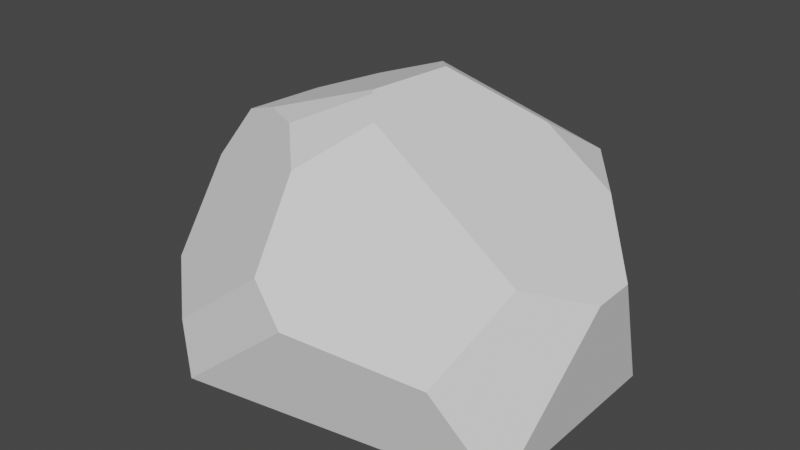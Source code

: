 # Source: rock1.blend  (saved by Blender 2.82.7; exported with 4.5.12 LTS)
import bpy
from mathutils import Matrix  # noqa: F401  (used for matrix-valued properties, if any)

bpy.ops.wm.read_factory_settings(use_empty=True)
scene = bpy.context.scene
scene.name = 'Scene'

# ---- collections
col_collection = bpy.data.collections.new('Collection'); scene.collection.children.link(col_collection)

# ---- world
world_world = bpy.data.worlds.new('World'); scene.world = world_world
world_world.use_nodes = True; world_world.node_tree.nodes.clear()
_N = world_world.node_tree.nodes; _L = world_world.node_tree.links
n0 = _N.new('ShaderNodeOutputWorld'); n0.name = 'World Output'; n0.location = (300, 300)
n1 = _N.new('ShaderNodeBackground'); n1.name = 'Background'; n1.location = (10, 300)
n1.inputs[0].default_value = (0.05088, 0.05088, 0.05088, 1.0)
_L.new(n1.outputs[0], n0.inputs[0])
n0.is_active_output = True
world_world.color = (0.05088, 0.05088, 0.05088)
world_world.use_sun_shadow = False
world_world.sun_shadow_jitter_overblur = 0.0

# ---- meshes
me_icosphere = bpy.data.meshes.new('Icosphere')
me_icosphere.from_pydata([(-0.5103, -7.619e-08, 0.01122), (0.7236, -0.5257, -0.003032), (-0.7867, -0.7939, 0.01587), (-0.7867, 0.8506, 0.02532), (0.7236, 0.5257, -0.003032), (0.2764, 0.8506, 0.8914), (0.8605, -0.1043, 0.714), (0.8615, 0.1015, 0.7188), (0.5545, 0.4679, 0.8914), (-0.2655, -0.1302, 1.312), (0.1745, 0.5371, 1.095), (-0.8372, 0.575, 1.084), (-1.059, 0.3671, 1.014), (-0.4719, 0.617, 1.214), (-0.2422, 0.3424, 1.312), (-0.28, -0.09694, 1.32), (-0.8928, -0.7303, 0.2564), (-0.5941, -0.2913, 1.148), (-0.8249, -0.1657, 1.126), (-1.054, -0.08679, 1.039), (-0.1576, -0.8275, 0.534), (0.4878, -0.6971, 0.4686), (-0.1545, -0.2432, 1.25), (0.6461, -0.3646, 0.8213), (-0.4016, -0.4798, 1.046), (-0.3535, -0.7623, 0.6824), (-1.284, -2.408e-08, 0.001474), (-1.234, -0.3783, 0.005974), (-1.324, 0.3155, 0.007484), (-1.258, 0.242, 0.6673), (-1.191, -0.4706, 0.3685), (-1.193, -0.1714, 0.7961)], [], [(0, 1, 2), (1, 0, 4), (31, 29, 28, 26, 27, 30), (0, 3, 4), (4, 3, 5), (8, 5, 10), (18, 17, 9, 15), (24, 22, 9, 17), (25, 20, 21, 23, 22, 24), (4, 5, 8, 7), (1, 4, 7, 6), (22, 23, 6, 7, 8, 10, 14, 15, 9), (5, 13, 14, 10), (3, 11, 13, 5), (13, 11, 12, 19, 18, 15, 14), (27, 2, 16, 30), (29, 31, 19, 12), (1, 6, 23, 21), (2, 1, 21, 20), (2, 20, 25, 16), (19, 31, 30, 16, 25, 24, 17, 18), (3, 28, 29, 12, 11), (0, 2, 27, 26), (0, 26, 28, 3)])
_uv = me_icosphere.uv_layers.new(name='UVMap')
_uv.uv.foreach_set('vector', [0.8182, 0.0, 0.7273, 0.1575, 0.9091, 0.1575, 0.7273, 0.1575, 0.6364, 0.0, 0.5455, 0.1575, 0.1573, 0.279, 0.2259, 0.2339, 0.2493, 0.1575, 0.1531, 0.1077, 0.09518, 0.1575, 0.4589, 0.2239, 0.4545, 0.0, 0.3636, 0.1575, 0.5455, 0.1575, 0.5455, 0.1575, 0.3636, 0.1575, 0.4545, 0.3149, 0.5364, 0.3149, 0.4545, 0.3149, 0.488, 0.373, 0.1583, 0.3496, 0.1353, 0.3918, 0.161, 0.4364, 0.1668, 0.4326, 0.9207, 0.362, 0.9094, 0.4183, 0.9299, 0.4364, 0.9556, 0.3918, 0.8878, 0.2786, 0.8553, 0.2506, 0.7752, 0.2405, 0.7126, 0.3026, 0.9094, 0.4183, 0.4184, 0.362, 0.5455, 0.1575, 0.4545, 0.3149, 0.5364, 0.3149, 0.6188, 0.2845, 0.7273, 0.1575, 0.5455, 0.1575, 0.6188, 0.2845, 0.6544, 0.2837, 0.9094, 0.4183, 0.7126, 0.3026, 0.6544, 0.2837, 0.6188, 0.2845, 0.5364, 0.3149, 0.421, 0.373, 0.2886, 0.3863, 0.8691, 0.4326, 0.9299, 0.4364, 0.4545, 0.3149, 0.3339, 0.3149, 0.3499, 0.3863, 0.421, 0.373, 0.3636, 0.1575, 0.2925, 0.2807, 0.3339, 0.3149, 0.4545, 0.3149, 0.3339, 0.3149, 0.2925, 0.2807, 0.2488, 0.2734, 0.1728, 0.307, 0.3652, 0.3496, 0.8691, 0.4326, 0.3499, 0.3863, 0.09518, 0.1575, 0.0, 0.1575, 0.02574, 0.2021, 0.09069, 0.2239, 0.2259, 0.2339, 0.1573, 0.279, 0.1728, 0.307, 0.2488, 0.2734, 0.7273, 0.1575, 0.6544, 0.2837, 0.7126, 0.3026, 0.7752, 0.2405, 0.9091, 0.1575, 0.7273, 0.1575, 0.7752, 0.2405, 0.8553, 0.2506, 0.9091, 0.1575, 0.8553, 0.2506, 0.8878, 0.2786, 0.9348, 0.2021, 0.1728, 0.307, 0.1573, 0.279, 0.4589, 0.2239, 0.9348, 0.2021, 0.8878, 0.2786, 0.4184, 0.362, 0.1353, 0.3918, 0.3652, 0.3496, 0.3636, 0.1575, 0.2493, 0.1575, 0.2259, 0.2339, 0.2488, 0.2734, 0.2925, 0.2807, 0.09091, 0.0, 0.0, 0.1575, 0.09518, 0.1575, 0.1531, 0.1077, 0.2727, 0.0, 0.2106, 0.1077, 0.2493, 0.1575, 0.3636, 0.1575])
me_icosphere.use_remesh_fix_poles = True
me_icosphere.use_remesh_preserve_attributes = False
me_icosphere.use_mirror_vertex_groups = False
me_icosphere.update()

# ---- objects
ob_rock = bpy.data.objects.new('Rock', me_icosphere)

# ---- transforms, parenting, visibility, modifiers, constraints
ob_rock.location = (0.0, 0.0, 0.0)
ob_rock.lineart.crease_threshold = 0.0

# ---- collection membership
col_collection.objects.link(ob_rock)

# ---- scene / render settings (as saved in the file)
scene.frame_start = 1; scene.frame_end = 250; scene.frame_set(1)
scene.render.engine = 'BLENDER_EEVEE_NEXT'
scene.cycles.use_denoising = False
scene.cycles.samples = 128
scene.cycles.sampling_pattern = 'TABULATED_SOBOL'
scene.cycles.use_adaptive_sampling = False
scene.cycles.use_light_tree = False
scene.view_settings.view_transform = 'Filmic'
bpy.context.view_layer.update()

# ---- added for rendering (the .blend has no active camera and no usable light): camera, sun
cam_auto = bpy.data.cameras.new('AutoCamera')
cam_auto.lens = 50.0
cam_auto.sensor_width = 36.0
cam_auto.clip_end = 1000.0
ob_auto_camera = bpy.data.objects.new('AutoCamera', cam_auto)
scene.collection.objects.link(ob_auto_camera)
ob_auto_camera.location = (2.59693, -3.38236, 2.92128)
ob_auto_camera.rotation_euler = (1.09748, -7.21219e-08, 0.694738)
scene.camera = ob_auto_camera
light_auto_sun = bpy.data.lights.new('AutoSun', 'SUN')
light_auto_sun.energy = 3.0
light_auto_sun.angle = 0.0523599
ob_auto_sun = bpy.data.objects.new('AutoSun', light_auto_sun)
scene.collection.objects.link(ob_auto_sun)
ob_auto_sun.rotation_euler = (0.872665, 0.174533, 0.523599)
bpy.context.view_layer.update()
